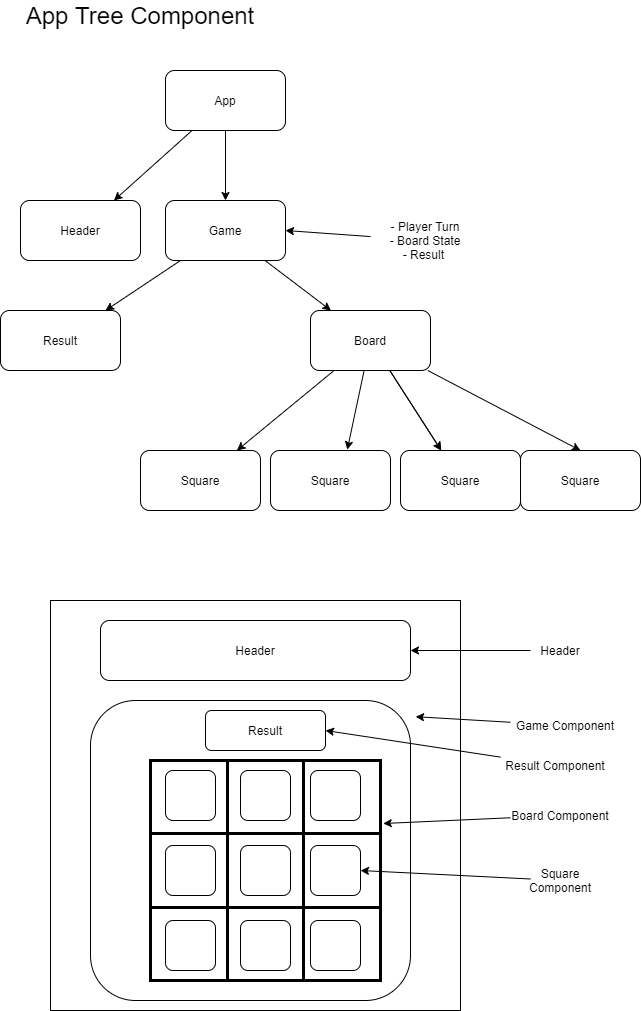

The diagram above was exported from draw.io. Its source (the exported page's mxGraphModel, read from the mxfile embedded in the PNG):
<mxGraphModel dx="533" dy="699" grid="1" gridSize="10" guides="1" tooltips="1" connect="1" arrows="1" fold="1" page="1" pageScale="1" pageWidth="850" pageHeight="1100" math="0" shadow="0">
  <root>
    <mxCell id="0" />
    <mxCell id="1" parent="0" />
    <mxCell id="4" value="" style="edgeStyle=none;html=1;" parent="1" source="2" target="3" edge="1">
      <mxGeometry relative="1" as="geometry" />
    </mxCell>
    <mxCell id="79" value="" style="edgeStyle=none;html=1;" edge="1" parent="1" source="2" target="78">
      <mxGeometry relative="1" as="geometry" />
    </mxCell>
    <mxCell id="2" value="App" style="rounded=1;whiteSpace=wrap;html=1;" parent="1" vertex="1">
      <mxGeometry x="325" y="130" width="120" height="60" as="geometry" />
    </mxCell>
    <mxCell id="6" value="" style="edgeStyle=none;html=1;" parent="1" source="3" target="5" edge="1">
      <mxGeometry relative="1" as="geometry" />
    </mxCell>
    <mxCell id="18" value="" style="edgeStyle=none;html=1;" parent="1" source="3" target="17" edge="1">
      <mxGeometry relative="1" as="geometry" />
    </mxCell>
    <mxCell id="3" value="Game" style="rounded=1;whiteSpace=wrap;html=1;" parent="1" vertex="1">
      <mxGeometry x="325" y="260" width="120" height="60" as="geometry" />
    </mxCell>
    <mxCell id="8" value="" style="edgeStyle=none;html=1;" parent="1" source="5" target="7" edge="1">
      <mxGeometry relative="1" as="geometry" />
    </mxCell>
    <mxCell id="12" value="" style="edgeStyle=none;html=1;" parent="1" source="5" target="10" edge="1">
      <mxGeometry relative="1" as="geometry" />
    </mxCell>
    <mxCell id="13" value="" style="edgeStyle=none;html=1;" parent="1" source="5" target="10" edge="1">
      <mxGeometry relative="1" as="geometry" />
    </mxCell>
    <mxCell id="14" style="edgeStyle=none;html=1;entryX=0.64;entryY=-0.014;entryDx=0;entryDy=0;entryPerimeter=0;" parent="1" source="5" target="9" edge="1">
      <mxGeometry relative="1" as="geometry" />
    </mxCell>
    <mxCell id="15" style="edgeStyle=none;html=1;entryX=0.5;entryY=0;entryDx=0;entryDy=0;" parent="1" source="5" target="11" edge="1">
      <mxGeometry relative="1" as="geometry" />
    </mxCell>
    <mxCell id="5" value="Board" style="rounded=1;whiteSpace=wrap;html=1;" parent="1" vertex="1">
      <mxGeometry x="470" y="370" width="120" height="60" as="geometry" />
    </mxCell>
    <mxCell id="7" value="Square" style="rounded=1;whiteSpace=wrap;html=1;" parent="1" vertex="1">
      <mxGeometry x="300" y="510" width="120" height="60" as="geometry" />
    </mxCell>
    <mxCell id="9" value="Square" style="rounded=1;whiteSpace=wrap;html=1;" parent="1" vertex="1">
      <mxGeometry x="430" y="510" width="120" height="60" as="geometry" />
    </mxCell>
    <mxCell id="10" value="Square" style="rounded=1;whiteSpace=wrap;html=1;" parent="1" vertex="1">
      <mxGeometry x="560" y="510" width="120" height="60" as="geometry" />
    </mxCell>
    <mxCell id="11" value="Square" style="rounded=1;whiteSpace=wrap;html=1;" parent="1" vertex="1">
      <mxGeometry x="680" y="510" width="120" height="60" as="geometry" />
    </mxCell>
    <mxCell id="17" value="Result" style="rounded=1;whiteSpace=wrap;html=1;" parent="1" vertex="1">
      <mxGeometry x="160" y="370" width="120" height="60" as="geometry" />
    </mxCell>
    <mxCell id="20" style="edgeStyle=none;html=1;entryX=1;entryY=0.5;entryDx=0;entryDy=0;" parent="1" source="19" target="3" edge="1">
      <mxGeometry relative="1" as="geometry" />
    </mxCell>
    <mxCell id="19" value="- Player Turn&lt;br&gt;- Board State&lt;br&gt;- Result&amp;nbsp;" style="text;html=1;strokeColor=none;fillColor=none;align=center;verticalAlign=middle;whiteSpace=wrap;rounded=0;" parent="1" vertex="1">
      <mxGeometry x="530" y="270" width="110" height="60" as="geometry" />
    </mxCell>
    <mxCell id="21" value="&lt;font style=&quot;font-size: 24px&quot;&gt;App Tree Component&lt;/font&gt;" style="text;html=1;strokeColor=none;fillColor=none;align=center;verticalAlign=middle;whiteSpace=wrap;rounded=0;" parent="1" vertex="1">
      <mxGeometry x="160" y="60" width="280" height="30" as="geometry" />
    </mxCell>
    <mxCell id="22" value="" style="whiteSpace=wrap;html=1;aspect=fixed;" vertex="1" parent="1">
      <mxGeometry x="210" y="660" width="410" height="410" as="geometry" />
    </mxCell>
    <mxCell id="41" value="" style="shape=table;html=1;whiteSpace=wrap;startSize=0;container=1;collapsible=0;childLayout=tableLayout;fillColor=none;strokeColor=default;rounded=0;strokeWidth=3;" vertex="1" parent="1">
      <mxGeometry x="310" y="820" width="230" height="220" as="geometry" />
    </mxCell>
    <mxCell id="42" value="" style="shape=partialRectangle;html=1;whiteSpace=wrap;collapsible=0;dropTarget=0;pointerEvents=0;fillColor=none;top=0;left=0;bottom=0;right=0;points=[[0,0.5],[1,0.5]];portConstraint=eastwest;" vertex="1" parent="41">
      <mxGeometry width="230" height="73" as="geometry" />
    </mxCell>
    <mxCell id="43" value="" style="shape=partialRectangle;html=1;whiteSpace=wrap;connectable=0;fillColor=none;top=0;left=0;bottom=0;right=0;overflow=hidden;pointerEvents=1;" vertex="1" parent="42">
      <mxGeometry width="77" height="73" as="geometry">
        <mxRectangle width="77" height="73" as="alternateBounds" />
      </mxGeometry>
    </mxCell>
    <mxCell id="44" value="" style="shape=partialRectangle;html=1;whiteSpace=wrap;connectable=0;fillColor=none;top=0;left=0;bottom=0;right=0;overflow=hidden;pointerEvents=1;" vertex="1" parent="42">
      <mxGeometry x="77" width="76" height="73" as="geometry">
        <mxRectangle width="76" height="73" as="alternateBounds" />
      </mxGeometry>
    </mxCell>
    <mxCell id="45" value="" style="shape=partialRectangle;html=1;whiteSpace=wrap;connectable=0;fillColor=none;top=0;left=0;bottom=0;right=0;overflow=hidden;pointerEvents=1;" vertex="1" parent="42">
      <mxGeometry x="153" width="77" height="73" as="geometry">
        <mxRectangle width="77" height="73" as="alternateBounds" />
      </mxGeometry>
    </mxCell>
    <mxCell id="46" value="" style="shape=partialRectangle;html=1;whiteSpace=wrap;collapsible=0;dropTarget=0;pointerEvents=0;fillColor=none;top=0;left=0;bottom=0;right=0;points=[[0,0.5],[1,0.5]];portConstraint=eastwest;" vertex="1" parent="41">
      <mxGeometry y="73" width="230" height="74" as="geometry" />
    </mxCell>
    <mxCell id="47" value="" style="shape=partialRectangle;html=1;whiteSpace=wrap;connectable=0;fillColor=none;top=0;left=0;bottom=0;right=0;overflow=hidden;pointerEvents=1;" vertex="1" parent="46">
      <mxGeometry width="77" height="74" as="geometry">
        <mxRectangle width="77" height="74" as="alternateBounds" />
      </mxGeometry>
    </mxCell>
    <mxCell id="48" value="" style="shape=partialRectangle;html=1;whiteSpace=wrap;connectable=0;fillColor=none;top=0;left=0;bottom=0;right=0;overflow=hidden;pointerEvents=1;" vertex="1" parent="46">
      <mxGeometry x="77" width="76" height="74" as="geometry">
        <mxRectangle width="76" height="74" as="alternateBounds" />
      </mxGeometry>
    </mxCell>
    <mxCell id="49" value="" style="shape=partialRectangle;html=1;whiteSpace=wrap;connectable=0;fillColor=none;top=0;left=0;bottom=0;right=0;overflow=hidden;pointerEvents=1;" vertex="1" parent="46">
      <mxGeometry x="153" width="77" height="74" as="geometry">
        <mxRectangle width="77" height="74" as="alternateBounds" />
      </mxGeometry>
    </mxCell>
    <mxCell id="50" value="" style="shape=partialRectangle;html=1;whiteSpace=wrap;collapsible=0;dropTarget=0;pointerEvents=0;fillColor=none;top=0;left=0;bottom=0;right=0;points=[[0,0.5],[1,0.5]];portConstraint=eastwest;" vertex="1" parent="41">
      <mxGeometry y="147" width="230" height="73" as="geometry" />
    </mxCell>
    <mxCell id="51" value="" style="shape=partialRectangle;html=1;whiteSpace=wrap;connectable=0;fillColor=none;top=0;left=0;bottom=0;right=0;overflow=hidden;pointerEvents=1;" vertex="1" parent="50">
      <mxGeometry width="77" height="73" as="geometry">
        <mxRectangle width="77" height="73" as="alternateBounds" />
      </mxGeometry>
    </mxCell>
    <mxCell id="52" value="" style="shape=partialRectangle;html=1;whiteSpace=wrap;connectable=0;fillColor=none;top=0;left=0;bottom=0;right=0;overflow=hidden;pointerEvents=1;" vertex="1" parent="50">
      <mxGeometry x="77" width="76" height="73" as="geometry">
        <mxRectangle width="76" height="73" as="alternateBounds" />
      </mxGeometry>
    </mxCell>
    <mxCell id="53" value="" style="shape=partialRectangle;html=1;whiteSpace=wrap;connectable=0;fillColor=none;top=0;left=0;bottom=0;right=0;overflow=hidden;pointerEvents=1;" vertex="1" parent="50">
      <mxGeometry x="153" width="77" height="73" as="geometry">
        <mxRectangle width="77" height="73" as="alternateBounds" />
      </mxGeometry>
    </mxCell>
    <mxCell id="54" value="Result" style="rounded=1;whiteSpace=wrap;html=1;strokeColor=default;strokeWidth=1;fillColor=none;" vertex="1" parent="1">
      <mxGeometry x="365" y="770" width="120" height="40" as="geometry" />
    </mxCell>
    <mxCell id="56" value="Header" style="rounded=1;whiteSpace=wrap;html=1;strokeColor=default;strokeWidth=1;fillColor=none;" vertex="1" parent="1">
      <mxGeometry x="260" y="680" width="310" height="60" as="geometry" />
    </mxCell>
    <mxCell id="57" value="" style="rounded=1;whiteSpace=wrap;html=1;strokeColor=default;strokeWidth=1;fillColor=none;" vertex="1" parent="1">
      <mxGeometry x="325" y="830" width="50" height="50" as="geometry" />
    </mxCell>
    <mxCell id="58" value="" style="rounded=1;whiteSpace=wrap;html=1;strokeColor=default;strokeWidth=1;fillColor=none;" vertex="1" parent="1">
      <mxGeometry x="400" y="830" width="50" height="50" as="geometry" />
    </mxCell>
    <mxCell id="59" value="" style="rounded=1;whiteSpace=wrap;html=1;strokeColor=default;strokeWidth=1;fillColor=none;" vertex="1" parent="1">
      <mxGeometry x="470" y="830" width="50" height="50" as="geometry" />
    </mxCell>
    <mxCell id="60" value="" style="rounded=1;whiteSpace=wrap;html=1;strokeColor=default;strokeWidth=1;fillColor=none;" vertex="1" parent="1">
      <mxGeometry x="470" y="905" width="50" height="50" as="geometry" />
    </mxCell>
    <mxCell id="61" value="" style="rounded=1;whiteSpace=wrap;html=1;strokeColor=default;strokeWidth=1;fillColor=none;" vertex="1" parent="1">
      <mxGeometry x="470" y="980" width="50" height="50" as="geometry" />
    </mxCell>
    <mxCell id="62" value="" style="rounded=1;whiteSpace=wrap;html=1;strokeColor=default;strokeWidth=1;fillColor=none;" vertex="1" parent="1">
      <mxGeometry x="400" y="905" width="50" height="50" as="geometry" />
    </mxCell>
    <mxCell id="63" value="" style="rounded=1;whiteSpace=wrap;html=1;strokeColor=default;strokeWidth=1;fillColor=none;" vertex="1" parent="1">
      <mxGeometry x="400" y="980" width="50" height="50" as="geometry" />
    </mxCell>
    <mxCell id="64" value="" style="rounded=1;whiteSpace=wrap;html=1;strokeColor=default;strokeWidth=1;fillColor=none;" vertex="1" parent="1">
      <mxGeometry x="325" y="980" width="50" height="50" as="geometry" />
    </mxCell>
    <mxCell id="65" value="" style="rounded=1;whiteSpace=wrap;html=1;strokeColor=default;strokeWidth=1;fillColor=none;" vertex="1" parent="1">
      <mxGeometry x="325" y="905" width="50" height="50" as="geometry" />
    </mxCell>
    <mxCell id="67" style="edgeStyle=none;html=1;entryX=1;entryY=0.5;entryDx=0;entryDy=0;" edge="1" parent="1" source="66" target="60">
      <mxGeometry relative="1" as="geometry" />
    </mxCell>
    <mxCell id="66" value="Square Component" style="text;html=1;strokeColor=none;fillColor=none;align=center;verticalAlign=middle;whiteSpace=wrap;rounded=0;" vertex="1" parent="1">
      <mxGeometry x="690" y="925" width="60" height="30" as="geometry" />
    </mxCell>
    <mxCell id="69" style="edgeStyle=none;html=1;entryX=1;entryY=0.5;entryDx=0;entryDy=0;" edge="1" parent="1" source="68" target="54">
      <mxGeometry relative="1" as="geometry" />
    </mxCell>
    <mxCell id="68" value="Result Component" style="text;html=1;strokeColor=none;fillColor=none;align=center;verticalAlign=middle;whiteSpace=wrap;rounded=0;" vertex="1" parent="1">
      <mxGeometry x="660" y="810" width="110" height="30" as="geometry" />
    </mxCell>
    <mxCell id="71" style="edgeStyle=none;html=1;entryX=1.012;entryY=-0.135;entryDx=0;entryDy=0;entryPerimeter=0;" edge="1" parent="1" source="70" target="46">
      <mxGeometry relative="1" as="geometry" />
    </mxCell>
    <mxCell id="70" value="Board Component" style="text;html=1;strokeColor=none;fillColor=none;align=center;verticalAlign=middle;whiteSpace=wrap;rounded=0;" vertex="1" parent="1">
      <mxGeometry x="670" y="860" width="100" height="30" as="geometry" />
    </mxCell>
    <mxCell id="73" style="edgeStyle=none;html=1;" edge="1" parent="1" source="72" target="56">
      <mxGeometry relative="1" as="geometry" />
    </mxCell>
    <mxCell id="72" value="Header" style="text;html=1;strokeColor=none;fillColor=none;align=center;verticalAlign=middle;whiteSpace=wrap;rounded=0;" vertex="1" parent="1">
      <mxGeometry x="690" y="695" width="60" height="30" as="geometry" />
    </mxCell>
    <mxCell id="74" value="" style="rounded=1;whiteSpace=wrap;html=1;strokeColor=default;strokeWidth=1;fillColor=none;" vertex="1" parent="1">
      <mxGeometry x="250" y="760" width="320" height="300" as="geometry" />
    </mxCell>
    <mxCell id="76" style="edgeStyle=none;html=1;entryX=1.016;entryY=0.054;entryDx=0;entryDy=0;entryPerimeter=0;" edge="1" parent="1" source="75" target="74">
      <mxGeometry relative="1" as="geometry" />
    </mxCell>
    <mxCell id="75" value="Game Component" style="text;html=1;strokeColor=none;fillColor=none;align=center;verticalAlign=middle;whiteSpace=wrap;rounded=0;" vertex="1" parent="1">
      <mxGeometry x="670" y="770" width="110" height="30" as="geometry" />
    </mxCell>
    <mxCell id="78" value="Header" style="rounded=1;whiteSpace=wrap;html=1;" vertex="1" parent="1">
      <mxGeometry x="180" y="260" width="120" height="60" as="geometry" />
    </mxCell>
  </root>
</mxGraphModel>